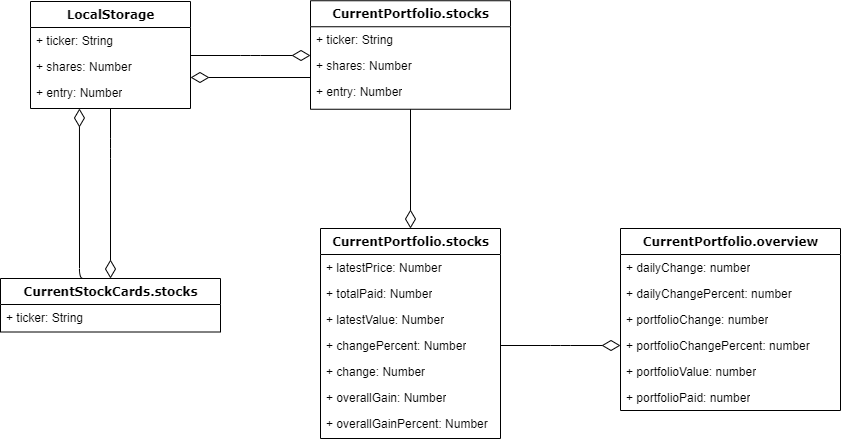

The diagram above was exported from draw.io. Its source (the exported page's mxGraphModel, read from the mxfile embedded in the PNG):
<mxGraphModel dx="1422" dy="794" grid="1" gridSize="10" guides="1" tooltips="1" connect="1" arrows="1" fold="1" page="1" pageScale="1" pageWidth="1100" pageHeight="850" background="none" math="0" shadow="0">
  <root>
    <mxCell id="0" />
    <mxCell id="1" parent="0" />
    <mxCell id="78961159f06e98e8-17" value="LocalStorage" style="swimlane;html=1;fontStyle=1;align=center;verticalAlign=top;childLayout=stackLayout;horizontal=1;startSize=26;horizontalStack=0;resizeParent=1;resizeLast=0;collapsible=1;marginBottom=0;swimlaneFillColor=#ffffff;rounded=0;shadow=0;comic=0;labelBackgroundColor=none;strokeWidth=1;fillColor=none;fontFamily=Verdana;fontSize=12" parent="1" vertex="1">
      <mxGeometry x="200" y="83" width="160" height="107" as="geometry" />
    </mxCell>
    <mxCell id="78961159f06e98e8-21" value="+ ticker: String" style="text;html=1;strokeColor=none;fillColor=none;align=left;verticalAlign=top;spacingLeft=4;spacingRight=4;whiteSpace=wrap;overflow=hidden;rotatable=0;points=[[0,0.5],[1,0.5]];portConstraint=eastwest;" parent="78961159f06e98e8-17" vertex="1">
      <mxGeometry y="26" width="160" height="26" as="geometry" />
    </mxCell>
    <mxCell id="78961159f06e98e8-23" value="+ shares: Number" style="text;html=1;strokeColor=none;fillColor=none;align=left;verticalAlign=top;spacingLeft=4;spacingRight=4;whiteSpace=wrap;overflow=hidden;rotatable=0;points=[[0,0.5],[1,0.5]];portConstraint=eastwest;" parent="78961159f06e98e8-17" vertex="1">
      <mxGeometry y="52" width="160" height="26" as="geometry" />
    </mxCell>
    <mxCell id="78961159f06e98e8-25" value="+ entry: Number" style="text;html=1;strokeColor=none;fillColor=none;align=left;verticalAlign=top;spacingLeft=4;spacingRight=4;whiteSpace=wrap;overflow=hidden;rotatable=0;points=[[0,0.5],[1,0.5]];portConstraint=eastwest;" parent="78961159f06e98e8-17" vertex="1">
      <mxGeometry y="78" width="160" height="26" as="geometry" />
    </mxCell>
    <mxCell id="78961159f06e98e8-30" value="CurrentPortfolio.stocks" style="swimlane;html=1;fontStyle=1;align=center;verticalAlign=top;childLayout=stackLayout;horizontal=1;startSize=26;horizontalStack=0;resizeParent=1;resizeLast=0;collapsible=1;marginBottom=0;swimlaneFillColor=#ffffff;rounded=0;shadow=0;comic=0;labelBackgroundColor=none;strokeWidth=1;fillColor=none;fontFamily=Verdana;fontSize=12" parent="1" vertex="1">
      <mxGeometry x="480" y="82.25" width="200" height="108.5" as="geometry" />
    </mxCell>
    <mxCell id="78961159f06e98e8-31" value="+ ticker: String" style="text;html=1;strokeColor=none;fillColor=none;align=left;verticalAlign=top;spacingLeft=4;spacingRight=4;whiteSpace=wrap;overflow=hidden;rotatable=0;points=[[0,0.5],[1,0.5]];portConstraint=eastwest;" parent="78961159f06e98e8-30" vertex="1">
      <mxGeometry y="26" width="200" height="26" as="geometry" />
    </mxCell>
    <mxCell id="78961159f06e98e8-32" value="+ shares: Number" style="text;html=1;strokeColor=none;fillColor=none;align=left;verticalAlign=top;spacingLeft=4;spacingRight=4;whiteSpace=wrap;overflow=hidden;rotatable=0;points=[[0,0.5],[1,0.5]];portConstraint=eastwest;" parent="78961159f06e98e8-30" vertex="1">
      <mxGeometry y="52" width="200" height="26" as="geometry" />
    </mxCell>
    <mxCell id="78961159f06e98e8-33" value="+ entry: Number" style="text;html=1;strokeColor=none;fillColor=none;align=left;verticalAlign=top;spacingLeft=4;spacingRight=4;whiteSpace=wrap;overflow=hidden;rotatable=0;points=[[0,0.5],[1,0.5]];portConstraint=eastwest;" parent="78961159f06e98e8-30" vertex="1">
      <mxGeometry y="78" width="200" height="26" as="geometry" />
    </mxCell>
    <mxCell id="78961159f06e98e8-43" value="CurrentStockCards.stocks" style="swimlane;html=1;fontStyle=1;align=center;verticalAlign=top;childLayout=stackLayout;horizontal=1;startSize=26;horizontalStack=0;resizeParent=1;resizeLast=0;collapsible=1;marginBottom=0;swimlaneFillColor=#ffffff;rounded=0;shadow=0;comic=0;labelBackgroundColor=none;strokeWidth=1;fillColor=none;fontFamily=Verdana;fontSize=12" parent="1" vertex="1">
      <mxGeometry x="170" y="360" width="220" height="53.5" as="geometry" />
    </mxCell>
    <mxCell id="yWOBmvpmmnGTgKs4k49M-14" value="+ ticker: String" style="text;html=1;strokeColor=none;fillColor=none;align=left;verticalAlign=top;spacingLeft=4;spacingRight=4;whiteSpace=wrap;overflow=hidden;rotatable=0;points=[[0,0.5],[1,0.5]];portConstraint=eastwest;" vertex="1" parent="78961159f06e98e8-43">
      <mxGeometry y="26" width="220" height="26" as="geometry" />
    </mxCell>
    <mxCell id="78961159f06e98e8-69" value="CurrentPortfolio.stocks" style="swimlane;html=1;fontStyle=1;align=center;verticalAlign=top;childLayout=stackLayout;horizontal=1;startSize=26;horizontalStack=0;resizeParent=1;resizeLast=0;collapsible=1;marginBottom=0;swimlaneFillColor=#ffffff;rounded=0;shadow=0;comic=0;labelBackgroundColor=none;strokeWidth=1;fillColor=none;fontFamily=Verdana;fontSize=12" parent="1" vertex="1">
      <mxGeometry x="490" y="310" width="180" height="210" as="geometry" />
    </mxCell>
    <mxCell id="78961159f06e98e8-70" value="+ latestPrice: Number" style="text;html=1;strokeColor=none;fillColor=none;align=left;verticalAlign=top;spacingLeft=4;spacingRight=4;whiteSpace=wrap;overflow=hidden;rotatable=0;points=[[0,0.5],[1,0.5]];portConstraint=eastwest;" parent="78961159f06e98e8-69" vertex="1">
      <mxGeometry y="26" width="180" height="26" as="geometry" />
    </mxCell>
    <mxCell id="78961159f06e98e8-71" value="+ totalPaid: Number" style="text;html=1;strokeColor=none;fillColor=none;align=left;verticalAlign=top;spacingLeft=4;spacingRight=4;whiteSpace=wrap;overflow=hidden;rotatable=0;points=[[0,0.5],[1,0.5]];portConstraint=eastwest;" parent="78961159f06e98e8-69" vertex="1">
      <mxGeometry y="52" width="180" height="26" as="geometry" />
    </mxCell>
    <mxCell id="78961159f06e98e8-74" value="+ latestValue: Number" style="text;html=1;strokeColor=none;fillColor=none;align=left;verticalAlign=top;spacingLeft=4;spacingRight=4;whiteSpace=wrap;overflow=hidden;rotatable=0;points=[[0,0.5],[1,0.5]];portConstraint=eastwest;" parent="78961159f06e98e8-69" vertex="1">
      <mxGeometry y="78" width="180" height="26" as="geometry" />
    </mxCell>
    <mxCell id="78961159f06e98e8-72" value="+ changePercent: Number" style="text;html=1;strokeColor=none;fillColor=none;align=left;verticalAlign=top;spacingLeft=4;spacingRight=4;whiteSpace=wrap;overflow=hidden;rotatable=0;points=[[0,0.5],[1,0.5]];portConstraint=eastwest;" parent="78961159f06e98e8-69" vertex="1">
      <mxGeometry y="104" width="180" height="26" as="geometry" />
    </mxCell>
    <mxCell id="78961159f06e98e8-75" value="+ change: Number" style="text;html=1;strokeColor=none;fillColor=none;align=left;verticalAlign=top;spacingLeft=4;spacingRight=4;whiteSpace=wrap;overflow=hidden;rotatable=0;points=[[0,0.5],[1,0.5]];portConstraint=eastwest;" parent="78961159f06e98e8-69" vertex="1">
      <mxGeometry y="130" width="180" height="26" as="geometry" />
    </mxCell>
    <mxCell id="78961159f06e98e8-76" value="+ overallGain: Number" style="text;html=1;strokeColor=none;fillColor=none;align=left;verticalAlign=top;spacingLeft=4;spacingRight=4;whiteSpace=wrap;overflow=hidden;rotatable=0;points=[[0,0.5],[1,0.5]];portConstraint=eastwest;" parent="78961159f06e98e8-69" vertex="1">
      <mxGeometry y="156" width="180" height="26" as="geometry" />
    </mxCell>
    <mxCell id="yWOBmvpmmnGTgKs4k49M-5" value="+ overallGainPercent: Number" style="text;html=1;strokeColor=none;fillColor=none;align=left;verticalAlign=top;spacingLeft=4;spacingRight=4;whiteSpace=wrap;overflow=hidden;rotatable=0;points=[[0,0.5],[1,0.5]];portConstraint=eastwest;" vertex="1" parent="78961159f06e98e8-69">
      <mxGeometry y="182" width="180" height="26" as="geometry" />
    </mxCell>
    <mxCell id="78961159f06e98e8-82" value="CurrentPortfolio.overview" style="swimlane;html=1;fontStyle=1;align=center;verticalAlign=top;childLayout=stackLayout;horizontal=1;startSize=26;horizontalStack=0;resizeParent=1;resizeLast=0;collapsible=1;marginBottom=0;swimlaneFillColor=#ffffff;rounded=0;shadow=0;comic=0;labelBackgroundColor=none;strokeWidth=1;fillColor=none;fontFamily=Verdana;fontSize=12" parent="1" vertex="1">
      <mxGeometry x="790" y="310" width="220" height="182" as="geometry" />
    </mxCell>
    <mxCell id="78961159f06e98e8-83" value="+ dailyChange: number" style="text;html=1;strokeColor=none;fillColor=none;align=left;verticalAlign=top;spacingLeft=4;spacingRight=4;whiteSpace=wrap;overflow=hidden;rotatable=0;points=[[0,0.5],[1,0.5]];portConstraint=eastwest;" parent="78961159f06e98e8-82" vertex="1">
      <mxGeometry y="26" width="220" height="26" as="geometry" />
    </mxCell>
    <mxCell id="yWOBmvpmmnGTgKs4k49M-7" value="+ dailyChangePercent: number" style="text;html=1;strokeColor=none;fillColor=none;align=left;verticalAlign=top;spacingLeft=4;spacingRight=4;whiteSpace=wrap;overflow=hidden;rotatable=0;points=[[0,0.5],[1,0.5]];portConstraint=eastwest;" vertex="1" parent="78961159f06e98e8-82">
      <mxGeometry y="52" width="220" height="26" as="geometry" />
    </mxCell>
    <mxCell id="yWOBmvpmmnGTgKs4k49M-8" value="+ portfolioChange: number" style="text;html=1;strokeColor=none;fillColor=none;align=left;verticalAlign=top;spacingLeft=4;spacingRight=4;whiteSpace=wrap;overflow=hidden;rotatable=0;points=[[0,0.5],[1,0.5]];portConstraint=eastwest;" vertex="1" parent="78961159f06e98e8-82">
      <mxGeometry y="78" width="220" height="26" as="geometry" />
    </mxCell>
    <mxCell id="yWOBmvpmmnGTgKs4k49M-9" value="+ portfolioChangePercent: number" style="text;html=1;strokeColor=none;fillColor=none;align=left;verticalAlign=top;spacingLeft=4;spacingRight=4;whiteSpace=wrap;overflow=hidden;rotatable=0;points=[[0,0.5],[1,0.5]];portConstraint=eastwest;" vertex="1" parent="78961159f06e98e8-82">
      <mxGeometry y="104" width="220" height="26" as="geometry" />
    </mxCell>
    <mxCell id="yWOBmvpmmnGTgKs4k49M-10" value="+ portfolioValue: number" style="text;html=1;strokeColor=none;fillColor=none;align=left;verticalAlign=top;spacingLeft=4;spacingRight=4;whiteSpace=wrap;overflow=hidden;rotatable=0;points=[[0,0.5],[1,0.5]];portConstraint=eastwest;" vertex="1" parent="78961159f06e98e8-82">
      <mxGeometry y="130" width="220" height="26" as="geometry" />
    </mxCell>
    <mxCell id="yWOBmvpmmnGTgKs4k49M-11" value="+ portfolioPaid: number" style="text;html=1;strokeColor=none;fillColor=none;align=left;verticalAlign=top;spacingLeft=4;spacingRight=4;whiteSpace=wrap;overflow=hidden;rotatable=0;points=[[0,0.5],[1,0.5]];portConstraint=eastwest;" vertex="1" parent="78961159f06e98e8-82">
      <mxGeometry y="156" width="220" height="26" as="geometry" />
    </mxCell>
    <mxCell id="78961159f06e98e8-121" style="edgeStyle=elbowEdgeStyle;html=1;labelBackgroundColor=none;startFill=0;startSize=8;endArrow=diamondThin;endFill=0;endSize=16;fontFamily=Verdana;fontSize=12;elbow=vertical;" parent="1" source="78961159f06e98e8-17" target="78961159f06e98e8-30" edge="1">
      <mxGeometry relative="1" as="geometry">
        <mxPoint x="250" y="259.88235294117635" as="sourcePoint" />
      </mxGeometry>
    </mxCell>
    <mxCell id="yWOBmvpmmnGTgKs4k49M-1" style="edgeStyle=elbowEdgeStyle;html=1;labelBackgroundColor=none;startFill=0;startSize=8;endArrow=diamondThin;endFill=0;endSize=16;fontFamily=Verdana;fontSize=12;elbow=vertical;entryX=1;entryY=-0.077;entryDx=0;entryDy=0;entryPerimeter=0;" edge="1" parent="1" target="78961159f06e98e8-25">
      <mxGeometry relative="1" as="geometry">
        <mxPoint x="480" y="159" as="sourcePoint" />
        <mxPoint x="490" y="147" as="targetPoint" />
      </mxGeometry>
    </mxCell>
    <mxCell id="yWOBmvpmmnGTgKs4k49M-2" style="edgeStyle=orthogonalEdgeStyle;html=1;labelBackgroundColor=none;startFill=0;startSize=8;endArrow=diamondThin;endFill=0;endSize=16;fontFamily=Verdana;fontSize=12;exitX=0.5;exitY=1;exitDx=0;exitDy=0;" edge="1" parent="1" source="78961159f06e98e8-30" target="78961159f06e98e8-69">
      <mxGeometry relative="1" as="geometry">
        <Array as="points">
          <mxPoint x="580" y="330" />
          <mxPoint x="580" y="330" />
        </Array>
        <mxPoint x="670" y="234" as="sourcePoint" />
        <mxPoint x="530" y="390" as="targetPoint" />
      </mxGeometry>
    </mxCell>
    <mxCell id="yWOBmvpmmnGTgKs4k49M-13" style="edgeStyle=orthogonalEdgeStyle;html=1;labelBackgroundColor=none;startFill=0;startSize=8;endArrow=diamondThin;endFill=0;endSize=16;fontFamily=Verdana;fontSize=12;exitX=0.5;exitY=1;exitDx=0;exitDy=0;" edge="1" parent="1" source="78961159f06e98e8-17" target="78961159f06e98e8-43">
      <mxGeometry relative="1" as="geometry">
        <Array as="points">
          <mxPoint x="280" y="230" />
          <mxPoint x="280" y="230" />
        </Array>
        <mxPoint x="120" y="230" as="sourcePoint" />
        <mxPoint x="120" y="349.25" as="targetPoint" />
      </mxGeometry>
    </mxCell>
    <mxCell id="yWOBmvpmmnGTgKs4k49M-15" style="edgeStyle=orthogonalEdgeStyle;html=1;labelBackgroundColor=none;startFill=0;startSize=8;endArrow=diamondThin;endFill=0;endSize=16;fontFamily=Verdana;fontSize=12;entryX=0.306;entryY=1.115;entryDx=0;entryDy=0;entryPerimeter=0;exitX=0.391;exitY=0;exitDx=0;exitDy=0;exitPerimeter=0;" edge="1" parent="1" source="78961159f06e98e8-43" target="78961159f06e98e8-25">
      <mxGeometry relative="1" as="geometry">
        <Array as="points">
          <mxPoint x="249" y="360" />
        </Array>
        <mxPoint x="140" y="380" as="sourcePoint" />
        <mxPoint x="100" y="336.5" as="targetPoint" />
      </mxGeometry>
    </mxCell>
    <mxCell id="yWOBmvpmmnGTgKs4k49M-17" style="edgeStyle=elbowEdgeStyle;html=1;labelBackgroundColor=none;startFill=0;startSize=8;endArrow=diamondThin;endFill=0;endSize=16;fontFamily=Verdana;fontSize=12;elbow=vertical;exitX=1;exitY=0.5;exitDx=0;exitDy=0;" edge="1" parent="1" source="78961159f06e98e8-72">
      <mxGeometry relative="1" as="geometry">
        <mxPoint x="720" y="250" as="sourcePoint" />
        <mxPoint x="790" y="427" as="targetPoint" />
      </mxGeometry>
    </mxCell>
  </root>
</mxGraphModel>